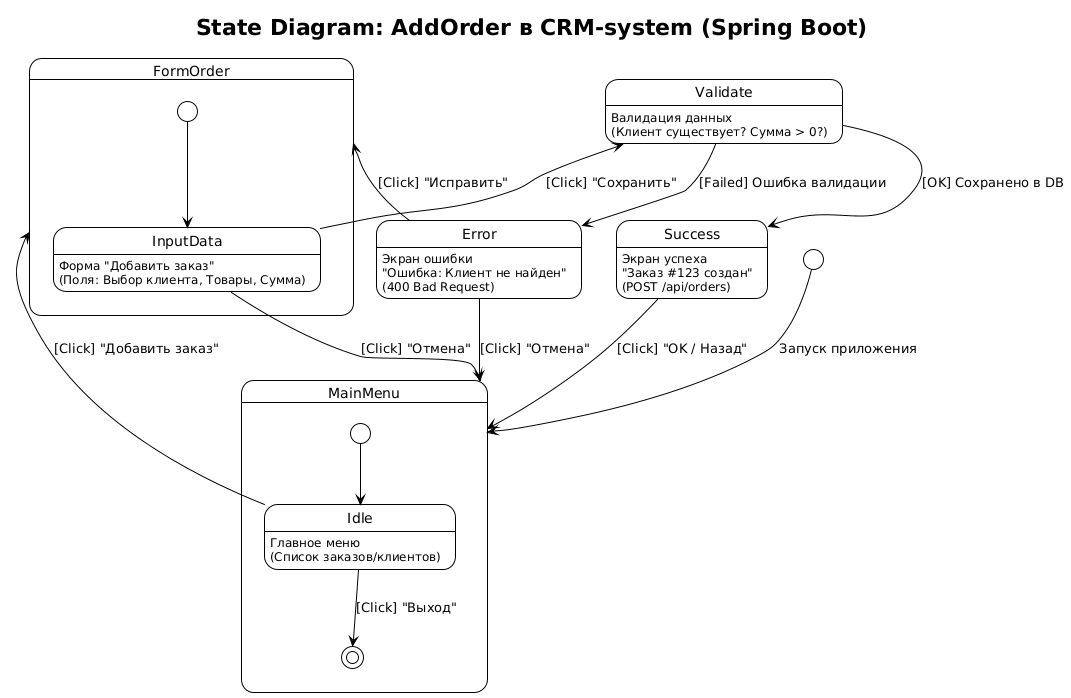

The diagram above was rendered by PlantUML. Its source (embedded in the PNG):
@startuml
!theme plain
title State Diagram: AddOrder в CRM-system (Spring Boot)

[*] --> MainMenu : Запуск приложения
state MainMenu {
  [*] --> Idle
  Idle : Главное меню\n(Список заказов/клиентов)
  Idle --> FormOrder : [Click] "Добавить заказ"
  Idle --> [*] : [Click] "Выход"
}

state FormOrder {
  [*] --> InputData
  InputData : Форма "Добавить заказ"\n(Поля: Выбор клиента, Товары, Сумма)
  InputData --> Validate : [Click] "Сохранить"
  InputData --> MainMenu : [Click] "Отмена"
}

Validate : Валидация данных\n(Клиент существует? Сумма > 0?)
Validate --> Success : [OK] Сохранено в DB
Validate --> Error : [Failed] Ошибка валидации
Success : Экран успеха\n"Заказ #123 создан"\n(POST /api/orders)
Success --> MainMenu : [Click] "OK / Назад"
Error : Экран ошибки\n"Ошибка: Клиент не найден"\n(400 Bad Request)
Error --> FormOrder : [Click] "Исправить"
Error --> MainMenu : [Click] "Отмена"
@enduml